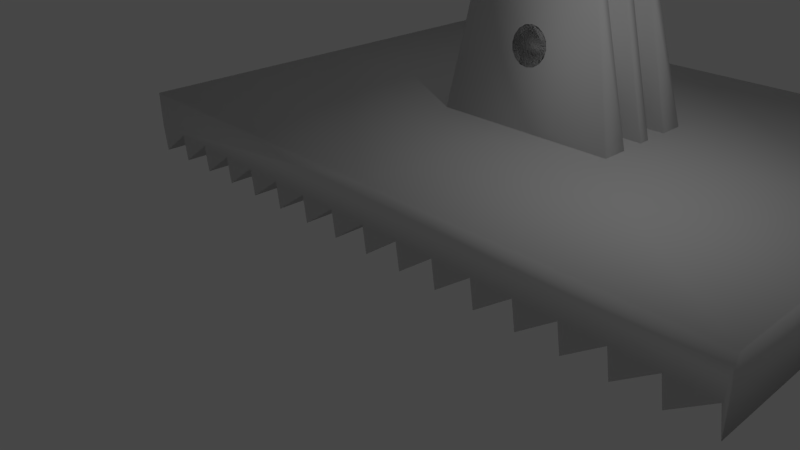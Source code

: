 # Source: Fussplatte1.blend  (saved by Blender 2.79.0; exported with 4.5.12 LTS)
import bpy
from mathutils import Matrix  # noqa: F401  (used for matrix-valued properties, if any)

bpy.ops.wm.read_factory_settings(use_empty=True)
scene = bpy.context.scene
scene.name = 'Scene'

# ---- collections
col_collection_1 = bpy.data.collections.new('Collection 1'); scene.collection.children.link(col_collection_1)

# ---- materials (node trees are filled in below, after node groups)
mat_material = bpy.data.materials.new('Material')
mat_material.alpha_threshold = 0.0
mat_material.use_transparent_shadow = False
mat_material.roughness = 0.5
mat_material.line_color = (0.0, 0.0, 0.0, 1.0)

# ---- material node trees

# ---- world
world_world = bpy.data.worlds.new('World'); scene.world = world_world
world_world.color = (0.05088, 0.05088, 0.05088)
world_world.use_sun_shadow = False
world_world.sun_shadow_jitter_overblur = 0.0
world_world.cycles.sampling_method = 'MANUAL'

# ---- cameras
cam_camera = bpy.data.cameras.new('Camera')
cam_camera.clip_end = 100.0
cam_camera.lens = 35.0
cam_camera.sensor_width = 32.0
cam_camera.sensor_height = 18.0
cam_camera.ortho_scale = 7.314
cam_camera.dof.focus_distance = 0.0
cam_camera.dof.aperture_fstop = 128.0

# ---- lights
light_lamp = bpy.data.lights.new('Lamp', 'POINT')
light_lamp.transmission_factor = 0.0
light_lamp.cutoff_distance = 30.0
light_lamp.energy = 100.0
light_lamp.shadow_buffer_clip_start = 1.001
light_lamp.shadow_soft_size = 0.1
light_lamp.shadow_maximum_resolution = 0.006
light_lamp.use_absolute_resolution = True

# ---- meshes
me_cube = bpy.data.meshes.new('Cube')
me_cube.from_pydata([(11.03, 8.982e-09, -0.06685), (-11.44, -7.638e-08, 0.5685), (-9.9, 2.45e-09, -0.01823), (-7.256, -7.507e-08, 0.5588), (-5.714, 3.756e-09, -0.02795), (-3.07, -7.377e-08, 0.549), (-1.528, 5.062e-09, -0.03768), (1.116, -7.246e-08, 0.5393), (2.658, 6.369e-09, -0.0474), (5.302, -7.115e-08, 0.5296), (6.844, 7.675e-09, -0.05713), (9.488, -6.985e-08, 0.5199), (9.635, 8.546e-09, -0.06361), (10.88, -6.941e-08, 0.5166), (-11.3, 2.014e-09, -0.01499), (-10.05, -7.594e-08, 0.5652), (-8.651, -7.551e-08, 0.562), (-8.504, 2.885e-09, -0.02147), (-7.109, 3.321e-09, -0.02471), (-5.86, -7.464e-08, 0.5555), (-4.465, -7.42e-08, 0.5523), (-4.318, 4.191e-09, -0.0312), (-2.923, 4.627e-09, -0.03444), (-1.674, -7.333e-08, 0.5458), (-0.2789, -7.29e-08, 0.5425), (-0.1325, 5.498e-09, -0.04092), (1.263, 5.933e-09, -0.04416), (2.512, -7.203e-08, 0.5361), (3.907, -7.159e-08, 0.5328), (4.053, 6.804e-09, -0.05064), (5.449, 7.24e-09, -0.05388), (6.698, -7.072e-08, 0.5263), (8.093, -7.028e-08, 0.5231), (8.239, 8.111e-09, -0.06037), (11.03, 8.982e-09, 1.372), (-11.48, 8.982e-09, 1.372), (11.03, 12.69, -0.06685), (-11.44, 12.69, 0.5685), (-9.9, 12.69, -0.01823), (-7.256, 12.69, 0.5588), (-5.714, 12.69, -0.02795), (-3.07, 12.69, 0.549), (-1.528, 12.69, -0.03768), (1.116, 12.69, 0.5393), (2.658, 12.69, -0.0474), (5.302, 12.69, 0.5296), (6.844, 12.69, -0.05713), (9.488, 12.69, 0.5199), (9.635, 12.69, -0.06361), (10.88, 12.69, 0.5166), (-11.3, 12.69, -0.01499), (-10.05, 12.69, 0.5652), (-8.651, 12.69, 0.562), (-8.504, 12.69, -0.02147), (-7.109, 12.69, -0.02471), (-5.86, 12.69, 0.5555), (-4.465, 12.69, 0.5523), (-4.318, 12.69, -0.0312), (-2.923, 12.69, -0.03444), (-1.674, 12.69, 0.5458), (-0.2789, 12.69, 0.5425), (-0.1325, 12.69, -0.04092), (1.263, 12.69, -0.04416), (2.512, 12.69, 0.5361), (3.907, 12.69, 0.5328), (4.053, 12.69, -0.05064), (5.449, 12.69, -0.05388), (6.698, 12.69, 0.5263), (8.093, 12.69, 0.5231), (8.239, 12.69, -0.06037), (11.03, 12.69, 1.372), (-11.48, 12.69, 1.372), (-0.2241, 8.982e-09, 1.372), (-0.2241, 12.69, 1.372), (11.03, 6.344, 1.372), (-11.48, 6.344, 1.372), (-0.2241, 6.344, 1.372), (-3.238, 7.261, 1.244), (-2.431, 7.261, 4.612), (-3.238, 7.954, 1.244), (-2.431, 7.565, 4.612), (3.441, 7.261, 1.244), (2.071, 7.261, 4.612), (3.441, 7.954, 1.244), (2.071, 7.565, 4.612), (-3.238, 4.856, 1.244), (-2.431, 5.29, 4.612), (-3.238, 5.594, 1.244), (-2.431, 5.594, 4.612), (3.441, 4.856, 1.244), (2.071, 5.29, 4.612), (3.441, 5.594, 1.244), (2.071, 5.594, 4.612), (-3.238, 6.275, 1.244), (-2.431, 6.275, 4.612), (-3.238, 6.581, 1.244), (-2.431, 6.58, 4.612), (3.441, 6.275, 1.244), (2.071, 6.275, 4.612), (3.441, 6.581, 1.244), (2.071, 6.58, 4.612)], [], [(13, 0, 34, 72, 35, 1, 14, 15, 2, 16, 17, 3, 18, 19, 4, 20, 21, 5, 22, 23, 6, 24, 25, 7, 26, 27, 8, 28, 29, 9, 30, 31, 10, 32, 33, 11, 12), (49, 48, 47, 69, 68, 46, 67, 66, 45, 65, 64, 44, 63, 62, 43, 61, 60, 42, 59, 58, 41, 57, 56, 40, 55, 54, 39, 53, 52, 38, 51, 50, 37, 71, 73, 70, 36), (0, 36, 70, 74, 34), (20, 56, 57, 21), (27, 63, 44, 8), (76, 73, 71, 75), (5, 41, 58, 22), (29, 65, 45, 9), (35, 75, 71, 37, 1), (22, 58, 59, 23), (31, 67, 46, 10), (6, 42, 60, 24), (33, 69, 47, 11), (24, 60, 61, 25), (11, 47, 48, 12), (7, 43, 62, 26), (12, 48, 49, 13), (26, 62, 63, 27), (1, 37, 50, 14), (13, 49, 36, 0), (8, 44, 64, 28), (14, 50, 51, 15), (15, 51, 38, 2), (28, 64, 65, 29), (2, 38, 52, 16), (17, 53, 39, 3), (9, 45, 66, 30), (16, 52, 53, 17), (19, 55, 40, 4), (30, 66, 67, 31), (3, 39, 54, 18), (21, 57, 41, 5), (10, 46, 68, 32), (18, 54, 55, 19), (23, 59, 42, 6), (32, 68, 69, 33), (4, 40, 56, 20), (25, 61, 43, 7), (74, 70, 73, 76), (34, 74, 76, 72), (72, 76, 75, 35), (77, 78, 80, 79), (79, 80, 84, 83), (83, 84, 82, 81), (81, 82, 78, 77), (79, 83, 81, 77), (84, 80, 78, 82), (85, 86, 88, 87), (87, 88, 92, 91), (91, 92, 90, 89), (89, 90, 86, 85), (87, 91, 89, 85), (92, 88, 86, 90), (93, 94, 96, 95), (95, 96, 100, 99), (99, 100, 98, 97), (97, 98, 94, 93), (95, 99, 97, 93), (100, 96, 94, 98)])
me_cube.polygons.foreach_set('use_smooth', [True] * 59)
_k = {(21, 57): 1.0, (8, 44): 1.0, (22, 58): 1.0, (29, 65): 1.0, (10, 46): 1.0, (6, 42): 1.0, (33, 69): 1.0, (25, 61): 1.0, (12, 48): 1.0, (26, 62): 1.0, (14, 50): 1.0, (2, 38): 1.0, (17, 53): 1.0, (30, 66): 1.0, (4, 40): 1.0, (18, 54): 1.0, (77, 78): 1.0, (81, 82): 1.0, (78, 82): 1.0, (87, 88): 1.0, (88, 92): 1.0, (91, 92): 1.0, (93, 94): 1.0, (95, 96): 1.0, (96, 100): 1.0, (99, 100): 1.0, (97, 98): 1.0, (94, 98): 1.0}
me_cube.attributes.new('crease_edge', 'FLOAT', 'EDGE').data.foreach_set('value', [_k.get((min(e.vertices), max(e.vertices)), 0.0) for e in me_cube.edges])
me_cube.materials.append(mat_material)
me_cube.use_remesh_preserve_volume = False
me_cube.use_remesh_preserve_attributes = False
me_cube.use_mirror_vertex_groups = False
me_cube.update()
me_cylinder_002 = bpy.data.meshes.new('Cylinder.002')
me_cylinder_002.from_pydata([(0.0, 0.6, -1.0), (0.0, 0.6, 1.0), (0.2296, 0.5543, -1.0), (0.2296, 0.5543, 1.0), (0.4243, 0.4243, -1.0), (0.4243, 0.4243, 1.0), (0.5543, 0.2296, -1.0), (0.5543, 0.2296, 1.0), (0.6, -2.623e-08, -1.0), (0.6, -2.623e-08, 1.0), (0.5543, -0.2296, -1.0), (0.5543, -0.2296, 1.0), (0.4243, -0.4243, -1.0), (0.4243, -0.4243, 1.0), (0.2296, -0.5543, -1.0), (0.2296, -0.5543, 1.0), (9.06e-08, -0.6, -1.0), (9.06e-08, -0.6, 1.0), (-0.2296, -0.5543, -1.0), (-0.2296, -0.5543, 1.0), (-0.4243, -0.4243, -1.0), (-0.4243, -0.4243, 1.0), (-0.5543, -0.2296, -1.0), (-0.5543, -0.2296, 1.0), (-0.6, 7.155e-09, -1.0), (-0.6, 7.155e-09, 1.0), (-0.5543, 0.2296, -1.0), (-0.5543, 0.2296, 1.0), (-0.4243, 0.4243, -1.0), (-0.4243, 0.4243, 1.0), (-0.2296, 0.5543, -1.0), (-0.2296, 0.5543, 1.0)], [], [(0, 1, 3, 2), (2, 3, 5, 4), (4, 5, 7, 6), (6, 7, 9, 8), (8, 9, 11, 10), (10, 11, 13, 12), (12, 13, 15, 14), (14, 15, 17, 16), (16, 17, 19, 18), (18, 19, 21, 20), (20, 21, 23, 22), (22, 23, 25, 24), (24, 25, 27, 26), (26, 27, 29, 28), (3, 1, 31, 29, 27, 25, 23, 21, 19, 17, 15, 13, 11, 9, 7, 5), (28, 29, 31, 30), (30, 31, 1, 0), (0, 2, 4, 6, 8, 10, 12, 14, 16, 18, 20, 22, 24, 26, 28, 30)])
me_cylinder_002.use_remesh_preserve_volume = False
me_cylinder_002.use_remesh_preserve_attributes = False
me_cylinder_002.use_mirror_vertex_groups = False
me_cylinder_002.update()

# ---- objects
ob_fuss = bpy.data.objects.new('Fuss', me_cube)
ob_cylinder = bpy.data.objects.new('Cylinder', me_cylinder_002)
ob_lamp = bpy.data.objects.new('Lamp', light_lamp)
ob_camera = bpy.data.objects.new('Camera', cam_camera)

# ---- transforms, parenting, visibility, modifiers, constraints
ob_fuss.location = (0.0, 0.0, 0.0)
ob_fuss.scale = (0.4443, 0.5911, 0.6948)
ob_fuss.lock_rotations_4d = False
ob_fuss.empty_display_type = 'ARROWS'
ob_fuss.lineart.crease_threshold = 0.0
_vg = ob_fuss.vertex_groups.new(name='Halterung')
_m = ob_fuss.modifiers.new('Bevel', 'BEVEL')
_m.show_render = False
_m.width = 0.3
_m.width_pct = 0.3
_m.segments = 3
_m.limit_method = 'NONE'
_m.spread = 0.0
ob_cylinder.location = (-0.007938, 3.764, 2.158)
ob_cylinder.rotation_euler = (1.571, 0.0, 0.0)
ob_cylinder.scale = (0.5, 0.5, 1.258)
ob_cylinder.lineart.crease_threshold = 0.0
_m = ob_cylinder.modifiers.new('Boolean', 'BOOLEAN')
_m.object = ob_fuss
_m.operation = 'INTERSECT'
_m.solver = 'FAST'
ob_lamp.location = (4.076, 1.005, 5.904)
ob_lamp.rotation_euler = (0.6503, 0.05522, 1.866)
ob_lamp.lock_rotations_4d = False
ob_lamp.empty_display_type = 'ARROWS'
ob_lamp.color = (0.0, 0.0, 0.0, 0.0)
ob_lamp.lineart.crease_threshold = 0.0
ob_camera.location = (7.481, -6.508, 5.344)
ob_camera.rotation_euler = (1.109, 0.0, 0.8149)
ob_camera.lock_rotations_4d = False
ob_camera.empty_display_type = 'ARROWS'
ob_camera.color = (0.0, 0.0, 0.0, 0.0)
ob_camera.display_type = 'WIRE'
ob_camera.lineart.crease_threshold = 0.0

# ---- collection membership
col_collection_1.objects.link(ob_fuss)
col_collection_1.objects.link(ob_cylinder)
col_collection_1.objects.link(ob_lamp)
col_collection_1.objects.link(ob_camera)

# ---- scene / render settings (as saved in the file)
scene.camera = ob_camera
scene.frame_start = 1; scene.frame_end = 250; scene.frame_set(1)
scene.render.engine = 'BLENDER_EEVEE_NEXT'
scene.render.resolution_percentage = 50
scene.render.dither_intensity = 0.0
scene.cycles.use_denoising = False
scene.cycles.samples = 128
scene.cycles.sampling_pattern = 'TABULATED_SOBOL'
scene.cycles.use_adaptive_sampling = False
scene.cycles.use_light_tree = False
scene.cycles.blur_glossy = 0.0
scene.cycles.sample_clamp_indirect = 0.0
scene.view_settings.view_transform = 'Filmic'
scene.unit_settings.scale_length = 0.01
bpy.context.view_layer.update()
